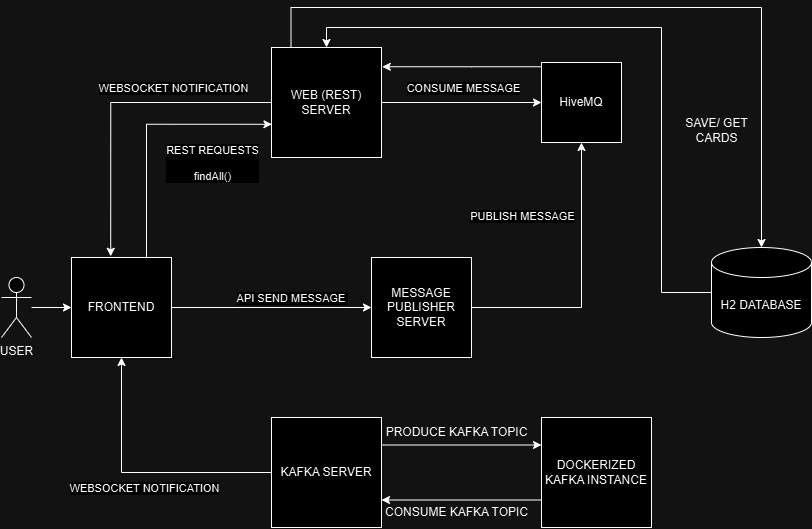

The diagram above was exported from draw.io. Its source (the exported page's mxGraphModel, read from the mxfile embedded in the PNG):
<mxGraphModel dx="1313" dy="653" grid="1" gridSize="10" guides="1" tooltips="1" connect="1" arrows="1" fold="1" page="1" pageScale="1" pageWidth="827" pageHeight="1169" math="0" shadow="0">
  <root>
    <mxCell id="0" />
    <mxCell id="1" parent="0" />
    <mxCell id="wjDzQ6zSUxbY0Qbpgj3A-9" style="edgeStyle=orthogonalEdgeStyle;rounded=0;orthogonalLoop=1;jettySize=auto;html=1;exitX=0.75;exitY=0;exitDx=0;exitDy=0;entryX=0.004;entryY=0.698;entryDx=0;entryDy=0;entryPerimeter=0;" edge="1" parent="1" source="wjDzQ6zSUxbY0Qbpgj3A-1" target="wjDzQ6zSUxbY0Qbpgj3A-2">
      <mxGeometry relative="1" as="geometry" />
    </mxCell>
    <mxCell id="wjDzQ6zSUxbY0Qbpgj3A-10" value="REST REQUESTS&lt;br&gt;&lt;br&gt;findAll()" style="edgeLabel;html=1;align=center;verticalAlign=middle;resizable=0;points=[];" vertex="1" connectable="0" parent="wjDzQ6zSUxbY0Qbpgj3A-9">
      <mxGeometry x="-0.1767" y="-2" relative="1" as="geometry">
        <mxPoint x="63" y="12" as="offset" />
      </mxGeometry>
    </mxCell>
    <mxCell id="wjDzQ6zSUxbY0Qbpgj3A-16" style="edgeStyle=orthogonalEdgeStyle;rounded=0;orthogonalLoop=1;jettySize=auto;html=1;" edge="1" parent="1" source="wjDzQ6zSUxbY0Qbpgj3A-1" target="wjDzQ6zSUxbY0Qbpgj3A-4">
      <mxGeometry relative="1" as="geometry" />
    </mxCell>
    <mxCell id="wjDzQ6zSUxbY0Qbpgj3A-17" value="API SEND MESSAGE&amp;nbsp;" style="edgeLabel;html=1;align=center;verticalAlign=middle;resizable=0;points=[];" vertex="1" connectable="0" parent="wjDzQ6zSUxbY0Qbpgj3A-16">
      <mxGeometry x="-0.2514" y="3" relative="1" as="geometry">
        <mxPoint x="45" y="-7" as="offset" />
      </mxGeometry>
    </mxCell>
    <mxCell id="wjDzQ6zSUxbY0Qbpgj3A-1" value="FRONTEND" style="whiteSpace=wrap;html=1;aspect=fixed;" vertex="1" parent="1">
      <mxGeometry x="80" y="260" width="100" height="100" as="geometry" />
    </mxCell>
    <mxCell id="wjDzQ6zSUxbY0Qbpgj3A-21" style="edgeStyle=orthogonalEdgeStyle;rounded=0;orthogonalLoop=1;jettySize=auto;html=1;entryX=0;entryY=0.5;entryDx=0;entryDy=0;" edge="1" parent="1" source="wjDzQ6zSUxbY0Qbpgj3A-2" target="wjDzQ6zSUxbY0Qbpgj3A-18">
      <mxGeometry relative="1" as="geometry">
        <Array as="points" />
      </mxGeometry>
    </mxCell>
    <mxCell id="wjDzQ6zSUxbY0Qbpgj3A-23" value="CONSUME MESSAGE" style="edgeLabel;html=1;align=center;verticalAlign=middle;resizable=0;points=[];" vertex="1" connectable="0" parent="wjDzQ6zSUxbY0Qbpgj3A-21">
      <mxGeometry x="-0.28" y="-1" relative="1" as="geometry">
        <mxPoint x="24" y="-16" as="offset" />
      </mxGeometry>
    </mxCell>
    <mxCell id="wjDzQ6zSUxbY0Qbpgj3A-34" style="edgeStyle=orthogonalEdgeStyle;rounded=0;orthogonalLoop=1;jettySize=auto;html=1;exitX=0.25;exitY=0;exitDx=0;exitDy=0;" edge="1" parent="1">
      <mxGeometry relative="1" as="geometry">
        <mxPoint x="299.5" y="49.999999999999886" as="sourcePoint" />
        <mxPoint x="770" y="250.0000000000001" as="targetPoint" />
        <Array as="points">
          <mxPoint x="300" y="10" />
          <mxPoint x="770" y="10" />
        </Array>
      </mxGeometry>
    </mxCell>
    <mxCell id="wjDzQ6zSUxbY0Qbpgj3A-2" value="WEB (REST) SERVER" style="whiteSpace=wrap;html=1;aspect=fixed;" vertex="1" parent="1">
      <mxGeometry x="280" y="50" width="110" height="110" as="geometry" />
    </mxCell>
    <mxCell id="wjDzQ6zSUxbY0Qbpgj3A-14" style="edgeStyle=orthogonalEdgeStyle;rounded=0;orthogonalLoop=1;jettySize=auto;html=1;entryX=0.5;entryY=1;entryDx=0;entryDy=0;" edge="1" parent="1" source="wjDzQ6zSUxbY0Qbpgj3A-3" target="wjDzQ6zSUxbY0Qbpgj3A-1">
      <mxGeometry relative="1" as="geometry" />
    </mxCell>
    <mxCell id="wjDzQ6zSUxbY0Qbpgj3A-15" value="WEBSOCKET NOTIFICATION" style="edgeLabel;html=1;align=center;verticalAlign=middle;resizable=0;points=[];" vertex="1" connectable="0" parent="wjDzQ6zSUxbY0Qbpgj3A-14">
      <mxGeometry x="0.0623" y="-1" relative="1" as="geometry">
        <mxPoint x="14" y="16" as="offset" />
      </mxGeometry>
    </mxCell>
    <mxCell id="wjDzQ6zSUxbY0Qbpgj3A-26" style="edgeStyle=orthogonalEdgeStyle;rounded=0;orthogonalLoop=1;jettySize=auto;html=1;exitX=1;exitY=0.25;exitDx=0;exitDy=0;entryX=0;entryY=0.25;entryDx=0;entryDy=0;" edge="1" parent="1" source="wjDzQ6zSUxbY0Qbpgj3A-3" target="wjDzQ6zSUxbY0Qbpgj3A-25">
      <mxGeometry relative="1" as="geometry" />
    </mxCell>
    <mxCell id="wjDzQ6zSUxbY0Qbpgj3A-3" value="KAFKA SERVER" style="whiteSpace=wrap;html=1;aspect=fixed;" vertex="1" parent="1">
      <mxGeometry x="280" y="420" width="110" height="110" as="geometry" />
    </mxCell>
    <mxCell id="wjDzQ6zSUxbY0Qbpgj3A-19" style="edgeStyle=orthogonalEdgeStyle;rounded=0;orthogonalLoop=1;jettySize=auto;html=1;entryX=0.5;entryY=1;entryDx=0;entryDy=0;" edge="1" parent="1" source="wjDzQ6zSUxbY0Qbpgj3A-4" target="wjDzQ6zSUxbY0Qbpgj3A-18">
      <mxGeometry relative="1" as="geometry" />
    </mxCell>
    <mxCell id="wjDzQ6zSUxbY0Qbpgj3A-20" value="PUBLISH MESSAGE" style="edgeLabel;html=1;align=center;verticalAlign=middle;resizable=0;points=[];" vertex="1" connectable="0" parent="wjDzQ6zSUxbY0Qbpgj3A-19">
      <mxGeometry x="0.5296" y="-1" relative="1" as="geometry">
        <mxPoint x="-61" y="8" as="offset" />
      </mxGeometry>
    </mxCell>
    <mxCell id="wjDzQ6zSUxbY0Qbpgj3A-4" value="MESSAGE PUBLISHER SERVER" style="whiteSpace=wrap;html=1;aspect=fixed;" vertex="1" parent="1">
      <mxGeometry x="380" y="260" width="100" height="100" as="geometry" />
    </mxCell>
    <mxCell id="wjDzQ6zSUxbY0Qbpgj3A-12" style="edgeStyle=orthogonalEdgeStyle;rounded=0;orthogonalLoop=1;jettySize=auto;html=1;entryX=0.392;entryY=-0.012;entryDx=0;entryDy=0;entryPerimeter=0;" edge="1" parent="1" source="wjDzQ6zSUxbY0Qbpgj3A-2" target="wjDzQ6zSUxbY0Qbpgj3A-1">
      <mxGeometry relative="1" as="geometry" />
    </mxCell>
    <mxCell id="wjDzQ6zSUxbY0Qbpgj3A-13" value="WEBSOCKET NOTIFICATION" style="edgeLabel;html=1;align=center;verticalAlign=middle;resizable=0;points=[];" vertex="1" connectable="0" parent="wjDzQ6zSUxbY0Qbpgj3A-12">
      <mxGeometry x="-0.1921" y="2" relative="1" as="geometry">
        <mxPoint x="29" y="-17" as="offset" />
      </mxGeometry>
    </mxCell>
    <mxCell id="wjDzQ6zSUxbY0Qbpgj3A-18" value="HiveMQ" style="whiteSpace=wrap;html=1;aspect=fixed;" vertex="1" parent="1">
      <mxGeometry x="550" y="65" width="80" height="80" as="geometry" />
    </mxCell>
    <mxCell id="wjDzQ6zSUxbY0Qbpgj3A-24" style="edgeStyle=orthogonalEdgeStyle;rounded=0;orthogonalLoop=1;jettySize=auto;html=1;entryX=1.007;entryY=0.175;entryDx=0;entryDy=0;entryPerimeter=0;" edge="1" parent="1" source="wjDzQ6zSUxbY0Qbpgj3A-18" target="wjDzQ6zSUxbY0Qbpgj3A-2">
      <mxGeometry relative="1" as="geometry">
        <Array as="points">
          <mxPoint x="480" y="70" />
        </Array>
      </mxGeometry>
    </mxCell>
    <mxCell id="wjDzQ6zSUxbY0Qbpgj3A-27" style="edgeStyle=orthogonalEdgeStyle;rounded=0;orthogonalLoop=1;jettySize=auto;html=1;exitX=0;exitY=0.75;exitDx=0;exitDy=0;entryX=1;entryY=0.75;entryDx=0;entryDy=0;" edge="1" parent="1" source="wjDzQ6zSUxbY0Qbpgj3A-25" target="wjDzQ6zSUxbY0Qbpgj3A-3">
      <mxGeometry relative="1" as="geometry" />
    </mxCell>
    <mxCell id="wjDzQ6zSUxbY0Qbpgj3A-25" value="DOCKERIZED KAFKA INSTANCE" style="whiteSpace=wrap;html=1;aspect=fixed;" vertex="1" parent="1">
      <mxGeometry x="550" y="420" width="110" height="110" as="geometry" />
    </mxCell>
    <mxCell id="wjDzQ6zSUxbY0Qbpgj3A-28" value="PRODUCE KAFKA TOPIC" style="text;html=1;align=center;verticalAlign=middle;resizable=0;points=[];autosize=1;strokeColor=none;fillColor=none;" vertex="1" parent="1">
      <mxGeometry x="380" y="420" width="170" height="30" as="geometry" />
    </mxCell>
    <mxCell id="wjDzQ6zSUxbY0Qbpgj3A-29" value="CONSUME KAFKA TOPIC" style="text;html=1;align=center;verticalAlign=middle;resizable=0;points=[];autosize=1;strokeColor=none;fillColor=none;" vertex="1" parent="1">
      <mxGeometry x="380" y="500" width="170" height="30" as="geometry" />
    </mxCell>
    <mxCell id="wjDzQ6zSUxbY0Qbpgj3A-33" style="edgeStyle=orthogonalEdgeStyle;rounded=0;orthogonalLoop=1;jettySize=auto;html=1;entryX=0.5;entryY=0;entryDx=0;entryDy=0;" edge="1" parent="1" source="wjDzQ6zSUxbY0Qbpgj3A-31" target="wjDzQ6zSUxbY0Qbpgj3A-2">
      <mxGeometry relative="1" as="geometry">
        <Array as="points">
          <mxPoint x="670" y="295" />
          <mxPoint x="670" y="30" />
          <mxPoint x="335" y="30" />
        </Array>
      </mxGeometry>
    </mxCell>
    <mxCell id="wjDzQ6zSUxbY0Qbpgj3A-31" value="H2 DATABASE" style="shape=cylinder3;whiteSpace=wrap;html=1;boundedLbl=1;backgroundOutline=1;size=15;" vertex="1" parent="1">
      <mxGeometry x="720" y="250" width="100" height="90" as="geometry" />
    </mxCell>
    <mxCell id="wjDzQ6zSUxbY0Qbpgj3A-35" value="SAVE/ GET&lt;br&gt;CARDS" style="text;html=1;align=center;verticalAlign=middle;resizable=0;points=[];autosize=1;strokeColor=none;fillColor=none;" vertex="1" parent="1">
      <mxGeometry x="680" y="113" width="90" height="40" as="geometry" />
    </mxCell>
    <mxCell id="wjDzQ6zSUxbY0Qbpgj3A-38" style="edgeStyle=orthogonalEdgeStyle;rounded=0;orthogonalLoop=1;jettySize=auto;html=1;entryX=0;entryY=0.5;entryDx=0;entryDy=0;" edge="1" parent="1" source="wjDzQ6zSUxbY0Qbpgj3A-37" target="wjDzQ6zSUxbY0Qbpgj3A-1">
      <mxGeometry relative="1" as="geometry" />
    </mxCell>
    <mxCell id="wjDzQ6zSUxbY0Qbpgj3A-37" value="USER" style="shape=umlActor;verticalLabelPosition=bottom;verticalAlign=top;html=1;outlineConnect=0;" vertex="1" parent="1">
      <mxGeometry x="10" y="280" width="30" height="60" as="geometry" />
    </mxCell>
  </root>
</mxGraphModel>